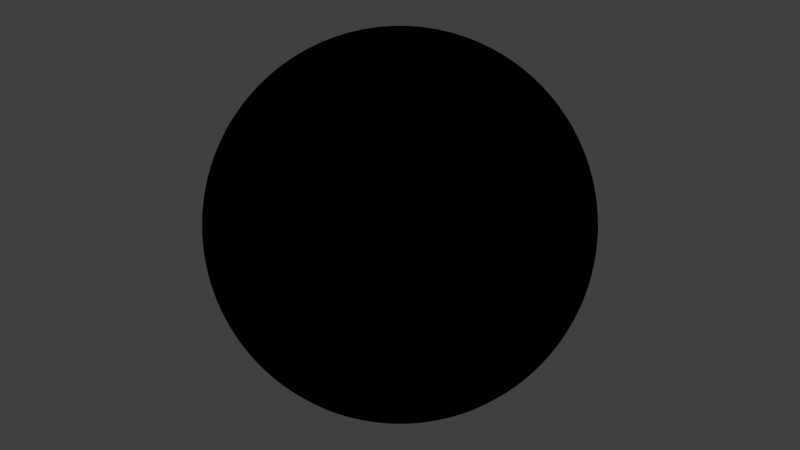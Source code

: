# Source: nodes_io.blend  (saved by Blender 2.75.0; exported with 4.5.12 LTS)
import bpy
from mathutils import Matrix  # noqa: F401  (used for matrix-valued properties, if any)

bpy.ops.wm.read_factory_settings(use_empty=True)
scene = bpy.context.scene
scene.name = 'Scene'

# ---- collections
col_collection_1 = bpy.data.collections.new('Collection 1'); scene.collection.children.link(col_collection_1)

# ---- materials (node trees are filled in below, after node groups)
mat_test = bpy.data.materials.new('test')
mat_test.alpha_threshold = 0.0
mat_test.roughness = 0.5

# ---- node groups
ng_nodegroup = bpy.data.node_groups.new('NodeGroup', 'ShaderNodeTree')
_N = ng_nodegroup.nodes; _L = ng_nodegroup.links
n0 = _N.new('ShaderNodeAttribute'); n0.name = 'Attribute'; n0.location = (-1200, 0)
n1 = _N.new('ShaderNodeLightPath'); n1.name = 'Light Path.001'; n1.location = (-1000, 0)
n2 = _N.new('ShaderNodeFresnel'); n2.name = 'Fresnel'; n2.location = (-800, 0)
n2.inputs[0].default_value = 1.45
n3 = _N.new('ShaderNodeLayerWeight'); n3.name = 'Layer Weight'; n3.location = (-600, 0)
n4 = _N.new('ShaderNodeValue'); n4.name = 'Value'; n4.location = (-200, 0)
n4.outputs[0].default_value = 0.5
n5 = _N.new('ShaderNodeTangent'); n5.name = 'Tangent'; n5.location = (0, 0)
n6 = _N.new('ShaderNodeWireframe'); n6.name = 'Wireframe'; n6.location = (400, 0)
n7 = _N.new('ShaderNodeNewGeometry'); n7.name = 'Geometry.001'; n7.location = (200, 0)
n8 = _N.new('ShaderNodeObjectInfo'); n8.name = 'Object Info'; n8.location = (600, 0)
n9 = _N.new('ShaderNodeHairInfo'); n9.name = 'Hair Info'; n9.location = (800, 0)
n10 = _N.new('ShaderNodeParticleInfo'); n10.name = 'Particle Info'; n10.location = (1000, 0)
n11 = _N.new('ShaderNodeUVMap'); n11.name = 'UV Map'; n11.location = (1400, 0)
n12 = _N.new('ShaderNodeCameraData'); n12.name = 'Camera Data'; n12.location = (1200, 0)
n13 = _N.new('ShaderNodeTexCoord'); n13.name = 'Texture Coordinate'; n13.location = (-1400, 0)
n14 = _N.new('ShaderNodeRGB'); n14.name = 'RGB'; n14.location = (-400, 0)
n14.outputs[0].default_value = (0.5, 0.00598, 0.0, 1.0)
n15 = _N.new('NodeGroupInput'); n15.name = 'Group Input'; n15.location = (-1600, 0)
n16 = _N.new('NodeGroupOutput'); n16.name = 'Group Output'; n16.location = (1600, 0)
n16.is_active_output = True
ng_nodegroup_001 = bpy.data.node_groups.new('NodeGroup.001', 'ShaderNodeTree')
_N = ng_nodegroup_001.nodes; _L = ng_nodegroup_001.links
n0 = _N.new('ShaderNodeOutputMaterial'); n0.name = 'Material Output'; n0.location = (-900, 100)
n1 = _N.new('ShaderNodeOutputLight'); n1.name = 'Lamp Output'; n1.location = (-700, 100)
n2 = _N.new('ShaderNodeMixShader'); n2.name = 'Mix Shader'; n2.location = (-900, -100)
n3 = _N.new('ShaderNodeBsdfDiffuse'); n3.name = 'Diffuse BSDF'; n3.location = (-500, -100)
n3.inputs[0].default_value = (1.0, 0.0, 0.0, 1.0)
n4 = _N.new('ShaderNodeBsdfTransparent'); n4.name = 'Transparent BSDF.001'; n4.location = (-100, -100)
n4.inputs[0].default_value = (1.0, 0.0, 0.0, 1.0)
n5 = _N.new('ShaderNodeBsdfAnisotropic'); n5.name = 'Glossy BSDF'; n5.location = (-300, -100)
n5.distribution = 'GGX'
n5.inputs[0].default_value = (1.0, 0.0, 0.0, 1.0)
n5.inputs[1].default_value = 0.4472
n6 = _N.new('ShaderNodeAddShader'); n6.name = 'Add Shader'; n6.location = (-700, -100)
n7 = _N.new('ShaderNodeBsdfRefraction'); n7.name = 'Refraction BSDF.001'; n7.location = (100, -100)
n7.inputs[0].default_value = (1.0, 0.0, 0.0, 1.0)
n8 = _N.new('ShaderNodeBsdfTranslucent'); n8.name = 'Translucent BSDF.001'; n8.location = (500, -100)
n8.inputs[0].default_value = (1.0, 0.0, 0.0, 1.0)
n9 = _N.new('ShaderNodeBsdfSheen'); n9.name = 'Velvet BSDF'; n9.location = (900, -100)
n9.distribution = 'ASHIKHMIN'
n9.inputs[0].default_value = (1.0, 0.0, 0.0, 1.0)
n9.inputs[1].default_value = 1.0
n10 = _N.new('ShaderNodeBsdfAnisotropic'); n10.name = 'Anisotropic BSDF'; n10.location = (700, -100)
n10.distribution = 'GGX'
n10.inputs[0].default_value = (1.0, 0.0, 0.0, 1.0)
n10.inputs[1].default_value = 0.4472
n10.inputs[2].default_value = 0.5
n11 = _N.new('ShaderNodeBsdfGlass'); n11.name = 'Glass BSDF.001'; n11.location = (300, -100)
n11.distribution = 'BECKMANN'
n11.inputs[0].default_value = (1.0, 0.0, 0.0, 1.0)
n11.inputs[2].default_value = 1.45
n12 = _N.new('NodeGroupInput'); n12.name = 'Group Input'; n12.location = (-1100, 0)
n13 = _N.new('NodeGroupOutput'); n13.name = 'Group Output'; n13.location = (1100, 0)
n0.is_active_output = True
ng_nodegroup_002 = bpy.data.node_groups.new('NodeGroup.002', 'ShaderNodeTree')
_N = ng_nodegroup_002.nodes; _L = ng_nodegroup_002.links
n0 = _N.new('NodeGroupInput'); n0.name = 'Group Input'; n0.location = (-450, 0)
n1 = _N.new('NodeGroupOutput'); n1.name = 'Group Output'; n1.location = (450, 0)
n2 = _N.new('ShaderNodeGroup'); n2.name = 'Group'; n2.location = (250, 250)
n2.node_tree = ng_nodegroup
n3 = _N.new('ShaderNodeGroup'); n3.name = 'Group.001'; n3.location = (-250, -250)
n3.node_tree = ng_nodegroup_001
n1.is_active_output = True
ng_nodegroup_003 = bpy.data.node_groups.new('NodeGroup.003', 'ShaderNodeTree')
_N = ng_nodegroup_003.nodes; _L = ng_nodegroup_003.links
n0 = _N.new('ShaderNodeSubsurfaceScattering'); n0.name = 'Subsurface Scattering'; n0.location = (-75, -175)
n0.inputs[0].default_value = (1.0, 0.0, 0.0, 1.0)
n0.inputs[1].default_value = 1.0
n0.inputs[2].default_value = (1.0, 1.0, 1.0)
n1 = _N.new('ShaderNodeBsdfHair'); n1.name = 'Hair BSDF'; n1.location = (325, -175)
n1.inputs[0].default_value = (1.0, 0.0, 0.0, 1.0)
n2 = _N.new('ShaderNodeHoldout'); n2.name = 'Holdout'; n2.location = (725, -175)
n3 = _N.new('ShaderNodeVolumeAbsorption'); n3.name = 'Volume Absorption'; n3.location = (925, -175)
n3.inputs[0].default_value = (1.0, 0.0, 0.0, 1.0)
n4 = _N.new('ShaderNodeAmbientOcclusion'); n4.name = 'Ambient Occlusion'; n4.location = (525, -175)
n4.samples = 1
n4.inputs[0].default_value = (1.0, 0.0, 0.0, 1.0)
n4.inputs[1].default_value = 0.0
n5 = _N.new('ShaderNodeEmission'); n5.name = 'Emission'; n5.location = (125, -175)
n5.inputs[0].default_value = (1.0, 0.0, 0.0, 1.0)
n6 = _N.new('ShaderNodeBsdfToon'); n6.name = 'Toon BSDF'; n6.location = (-275, -175)
n6.inputs[0].default_value = (1.0, 0.0, 0.0, 1.0)
n7 = _N.new('ShaderNodeVolumeScatter'); n7.name = 'Volume Scatter'; n7.location = (1125, -175)
n7.width = 140
n7.inputs[0].default_value = (1.0, 0.0, 0.0, 1.0)
n8 = _N.new('NodeGroupInput'); n8.name = 'Group Input'; n8.location = (-1325, 0)
n9 = _N.new('NodeGroupOutput'); n9.name = 'Group Output'; n9.location = (1325, 0)
n10 = _N.new('ShaderNodeGroup'); n10.name = 'Group.002'; n10.location = (-1125, 175)
n10.node_tree = ng_nodegroup_002
n9.is_active_output = True
ng_nodegroup_004 = bpy.data.node_groups.new('NodeGroup.004', 'ShaderNodeTree')
_N = ng_nodegroup_004.nodes; _L = ng_nodegroup_004.links
n0 = _N.new('ShaderNodeTexImage'); n0.name = 'Image Texture'; n0.location = (-1138, -38)
n0.width = 140
n1 = _N.new('ShaderNodeTexEnvironment'); n1.name = 'Environment Texture'; n1.location = (-938, -38)
n1.width = 140
n2 = _N.new('ShaderNodeTexNoise'); n2.name = 'Noise Texture'; n2.location = (-538, -38)
n3 = _N.new('ShaderNodeTexGradient'); n3.name = 'Gradient Texture'; n3.location = (262, -38)
n4 = _N.new('ShaderNodeTexNoise'); n4.name = 'Musgrave Texture'; n4.location = (62, -38)
n4.width = 150
n4.normalize = False
n4.inputs[3].default_value = 1.0
n4.inputs[4].default_value = 1.0
n4.inputs[5].default_value = 1.0
n5 = _N.new('ShaderNodeTexMagic'); n5.name = 'Magic Texture'; n5.location = (462, -38)
n6 = _N.new('ShaderNodeTexWave'); n6.name = 'Wave Texture'; n6.location = (-338, -38)
n6.bands_direction = 'DIAGONAL'
n6.rings_direction = 'SPHERICAL'
n6.inputs[6].default_value = 1.571
n7 = _N.new('ShaderNodeGamma'); n7.name = 'Gamma'; n7.location = (-38, -538)
n7.inputs[0].default_value = (1.0, 0.0, 0.0, 1.0)
n8 = _N.new('ShaderNodeBrightContrast'); n8.name = 'Bright/Contrast'; n8.location = (162, -538)
n8.inputs[0].default_value = (1.0, 0.0, 0.0, 1.0)
n9 = _N.new('ShaderNodeTexSky'); n9.name = 'Sky Texture'; n9.location = (-738, -38)
n9.sky_type = 'HOSEK_WILKIE'
n9.sun_elevation = 1.571
n10 = _N.new('ShaderNodeTexVoronoi'); n10.name = 'Voronoi Texture'; n10.location = (-138, -38)
n11 = _N.new('ShaderNodeTexBrick'); n11.name = 'Brick Texture'; n11.location = (862, -38)
n11.inputs[1].default_value = (1.0, 0.0, 0.0, 1.0)
n11.inputs[2].default_value = (1.0, 0.0, 0.0, 1.0)
n11.inputs[3].default_value = (1.0, 0.0, 0.0, 1.0)
n12 = _N.new('ShaderNodeTexChecker'); n12.name = 'Checker Texture'; n12.location = (662, -38)
n12.inputs[1].default_value = (1.0, 0.0, 0.0, 1.0)
n12.inputs[2].default_value = (1.0, 0.0, 0.0, 1.0)
n13 = _N.new('NodeGroupInput'); n13.name = 'Group Input'; n13.location = (-1338, 0)
n14 = _N.new('NodeGroupOutput'); n14.name = 'Group Output'; n14.location = (1338, 0)
n15 = _N.new('ShaderNodeGroup'); n15.name = 'Group'; n15.location = (1138, 538)
n15.node_tree = ng_nodegroup_003
n14.is_active_output = True

# ---- material node trees
mat_test.use_nodes = True; mat_test.node_tree.nodes.clear()
_N = mat_test.node_tree.nodes; _L = mat_test.node_tree.links
n0 = _N.new('NodeFrame'); n0.name = 'Frame.001'; n0.location = (-2000, 200)
n0.width = 150
n1 = _N.new('ShaderNodeInvert'); n1.name = 'Invert'; n1.location = (-1700, 1300)
n1.inputs[1].default_value = (1.0, 0.0, 0.0, 1.0)
n2 = _N.new('ShaderNodeHueSaturation'); n2.name = 'Hue Saturation Value'; n2.location = (-1300, 1300)
n2.inputs[4].default_value = (1.0, 0.0, 0.0, 1.0)
n3 = _N.new('ShaderNodeMapping'); n3.name = 'Mapping'; n3.location = (-2200, 900)
n4 = _N.new('ShaderNodeBump'); n4.name = 'Bump'; n4.location = (-1800, 900)
n4.inputs[1].default_value = 0.1
n4.inputs[2].default_value = 1.0
n5 = _N.new('ShaderNodeNormalMap'); n5.name = 'Normal Map'; n5.location = (-1600, 900)
n5.inputs[1].default_value = (1.0, 0.0, 0.0, 1.0)
n6 = _N.new('ShaderNodeNormal'); n6.name = 'Normal'; n6.location = (-1400, 900)
n6.inputs[0].default_value = (0.0, 0.0, 0.0)
n7 = _N.new('ShaderNodeVectorCurve'); n7.name = 'Vector Curves'; n7.location = (-1200, 900)
n7.mapping.use_clip = False
_c = n7.mapping.curves[0]
while len(_c.points) > 2: _c.points.remove(_c.points[-1])
_c.points[0].location = (-3.0, -3.0); _c.points[0].handle_type = 'AUTO'
_c.points[1].location = (1.0, 1.0); _c.points[1].handle_type = 'AUTO'
_c = n7.mapping.curves[1]
while len(_c.points) > 2: _c.points.remove(_c.points[-1])
_c.points[0].location = (-3.0, -3.0); _c.points[0].handle_type = 'AUTO'
_c.points[1].location = (1.0, 1.0); _c.points[1].handle_type = 'AUTO'
_c = n7.mapping.curves[2]
while len(_c.points) > 2: _c.points.remove(_c.points[-1])
_c.points[0].location = (-3.0, -3.0); _c.points[0].handle_type = 'AUTO'
_c.points[1].location = (1.0, 1.0); _c.points[1].handle_type = 'AUTO'
n7.mapping.update()
n8 = _N.new('ShaderNodeVectorTransform'); n8.name = 'Vector Transform'; n8.location = (-900, 900)
n9 = _N.new('ShaderNodeValToRGB'); n9.name = 'ColorRamp'; n9.location = (-2000, 500)
while len(n9.color_ramp.elements) > 1: n9.color_ramp.elements.remove(n9.color_ramp.elements[-1])
n9.color_ramp.elements[0].position = 0.0; n9.color_ramp.elements[0].color = (0.0, 0.0, 0.0, 1.0)
_e = n9.color_ramp.elements.new(1.0); _e.color = (1.0, 1.0, 1.0, 1.0)
n10 = _N.new('ShaderNodeVectorMath'); n10.name = 'Vector Math'; n10.location = (-1500, 500)
n10.inputs[0].default_value = (0.5, 0.5, 0.5)
n10.inputs[1].default_value = (0.5, 0.5, 0.5)
n11 = _N.new('ShaderNodeCombineColor'); n11.name = 'Combine RGB'; n11.location = (-1100, 500)
n12 = _N.new('ShaderNodeCombineXYZ'); n12.name = 'Combine XYZ'; n12.location = (-700, 500)
n13 = _N.new('ShaderNodeCombineColor'); n13.name = 'Combine HSV'; n13.location = (-300, 500)
n14 = _N.new('ShaderNodeWavelength'); n14.name = 'Wavelength'; n14.location = (-100, 500)
n15 = _N.new('ShaderNodeBlackbody'); n15.name = 'Blackbody'; n15.location = (100, 500)
n16 = _N.new('ShaderNodeSeparateColor'); n16.name = 'Separate HSV'; n16.location = (-500, 500)
n16.inputs[0].default_value = (1.0, 0.0, 0.0, 1.0)
n17 = _N.new('ShaderNodeSeparateXYZ'); n17.name = 'Separate XYZ'; n17.location = (-900, 500)
n18 = _N.new('ShaderNodeSeparateColor'); n18.name = 'Separate RGB'; n18.location = (-1300, 500)
n18.inputs[0].default_value = (1.0, 0.0, 0.0, 1.0)
n19 = _N.new('ShaderNodeRGBToBW'); n19.name = 'RGB to BW'; n19.location = (-1700, 500)
n19.inputs[0].default_value = (1.0, 0.0, 0.0, 1.0)
n20 = _N.new('ShaderNodeMath'); n20.name = 'Math.004'; n20.location = (-2200, 500)
n21 = _N.new('NodeReroute'); n21.name = 'Reroute'; n21.location = (-1800, 200)
n21.width = 16
n21.socket_idname = 'NodeSocketFloat'
n21.inputs[0].default_value = 0.0
n22 = _N.new('ShaderNodeRGBCurve'); n22.name = 'RGB Curves'; n22.location = (-2000, 1300)
n22.mapping.update()
n22.inputs[1].default_value = (1.0, 0.0, 0.0, 1.0)
n23 = _N.new('ShaderNodeMix'); n23.name = 'Mix.001'; n23.location = (-2200, 1300)
n23.data_type = 'RGBA'
n23.inputs[6].default_value = (1.0, 0.0, 0.0, 1.0)
n23.inputs[7].default_value = (1.0, 0.0, 0.0, 1.0)
n24 = _N.new('ShaderNodeLightFalloff'); n24.name = 'Light Falloff'; n24.location = (-1500, 1300)
n25 = _N.new('ShaderNodeScript'); n25.name = 'Script'; n25.location = (-2200, 200)
n26 = _N.new('ShaderNodeGroup'); n26.name = 'Group.001'; n26.location = (-1062, 1838)
n26.node_tree = ng_nodegroup_004

# ---- world
world_world = bpy.data.worlds.new('World'); scene.world = world_world
world_world.use_nodes = True; world_world.node_tree.nodes.clear()
_N = world_world.node_tree.nodes; _L = world_world.node_tree.links
n0 = _N.new('ShaderNodeOutputWorld'); n0.name = 'World Output'; n0.location = (300, 300)
n1 = _N.new('ShaderNodeBackground'); n1.name = 'Background'; n1.location = (10, 300)
n1.inputs[0].default_value = (0.05088, 0.05088, 0.05088, 1.0)
_L.new(n1.outputs[0], n0.inputs[0])
n0.is_active_output = True
world_world.color = (0.05088, 0.05088, 0.05088)
world_world.use_sun_shadow = False
world_world.sun_shadow_jitter_overblur = 0.0
world_world.cycles.sampling_method = 'MANUAL'
world_world.cycles.sample_map_resolution = 256

# ---- lights
light_sun = bpy.data.lights.new('Sun', 'SUN')
light_sun.transmission_factor = 0.0
light_sun.angle = 0.1993
light_sun.energy = 1.0
light_sun.shadow_buffer_clip_start = 0.5
light_sun.shadow_soft_size = 0.1
light_sun.shadow_cascade_max_distance = 1000.0
light_sun.cycles.use_multiple_importance_sampling = False
light_hemi_001 = bpy.data.lights.new('Hemi.001', 'SUN')
light_hemi_001.transmission_factor = 0.0
light_hemi_001.angle = 0.1993
light_hemi_001.energy = 1.0
light_hemi_001.shadow_buffer_clip_start = 0.5
light_hemi_001.shadow_soft_size = 0.1
light_hemi_001.shadow_cascade_max_distance = 1000.0
light_hemi_001.cycles.use_multiple_importance_sampling = False

# ---- meshes
me_cube = bpy.data.meshes.new('Cube')
me_cube.from_pydata([(-0.9808, 0.0, 0.1951), (-0.9239, 0.0, 0.3827), (-0.8315, 0.0, 0.5556), (-0.7071, 0.0, 0.7071), (-0.5556, 0.0, 0.8315), (-0.3827, 0.0, 0.9239), (-0.1951, 0.0, 0.9808), (-1.0, 0.0, 7.55e-08), (-0.9808, 0.0, -0.1951), (-0.9239, 0.0, -0.3827), (-0.8315, 0.0, -0.5556), (-0.7071, 0.0, -0.7071), (-0.5556, 0.0, -0.8315), (-0.3827, 0.0, -0.9239), (-0.1951, 0.0, -0.9808), (3.258e-07, 0.0, -1.0), (-0.9619, 0.1913, 0.1951), (-0.9061, 0.1802, 0.3827), (-0.8155, 0.1622, 0.5556), (-0.6935, 0.1379, 0.7071), (-0.5449, 0.1084, 0.8315), (-0.3753, 0.07466, 0.9239), (-0.1913, 0.03806, 0.9808), (-0.9808, 0.1951, 7.55e-08), (-0.9619, 0.1913, -0.1951), (-0.9061, 0.1802, -0.3827), (-0.8155, 0.1622, -0.5556), (-0.6935, 0.1379, -0.7071), (-0.5449, 0.1084, -0.8315), (-0.3753, 0.07466, -0.9239), (-0.1913, 0.03806, -0.9808), (-0.9061, 0.3753, 0.1951), (-0.8536, 0.3536, 0.3827), (-0.7682, 0.3182, 0.5556), (-0.6533, 0.2706, 0.7071), (-0.5133, 0.2126, 0.8315), (-0.3536, 0.1464, 0.9239), (-0.1802, 0.07466, 0.9808), (-0.9239, 0.3827, 7.55e-08), (-0.9061, 0.3753, -0.1951), (-0.8536, 0.3536, -0.3827), (-0.7682, 0.3182, -0.5556), (-0.6533, 0.2706, -0.7071), (-0.5133, 0.2126, -0.8315), (-0.3536, 0.1464, -0.9239), (-0.1802, 0.07466, -0.9808), (-0.8155, 0.5449, 0.1951), (-0.7682, 0.5133, 0.3827), (-0.6913, 0.4619, 0.5556), (-0.5879, 0.3928, 0.7071), (-0.4619, 0.3087, 0.8315), (-0.3182, 0.2126, 0.9239), (-0.1622, 0.1084, 0.9808), (-0.8315, 0.5556, 7.55e-08), (-0.8155, 0.5449, -0.1951), (-0.7682, 0.5133, -0.3827), (-0.6913, 0.4619, -0.5556), (-0.5879, 0.3928, -0.7071), (-0.4619, 0.3087, -0.8315), (-0.3182, 0.2126, -0.9239), (-0.1622, 0.1084, -0.9808), (-0.6935, 0.6935, 0.1951), (-0.6533, 0.6533, 0.3827), (-0.5879, 0.5879, 0.5556), (-0.5, 0.5, 0.7071), (-0.3928, 0.3928, 0.8315), (-0.2706, 0.2706, 0.9239), (-0.1379, 0.1379, 0.9808), (-0.7071, 0.7071, 7.55e-08), (-0.6935, 0.6935, -0.1951), (-0.6533, 0.6533, -0.3827), (-0.5879, 0.5879, -0.5556), (-0.5, 0.5, -0.7071), (-0.3928, 0.3928, -0.8315), (-0.2706, 0.2706, -0.9239), (-0.1379, 0.1379, -0.9808), (-0.5449, 0.8155, 0.1951), (-0.5133, 0.7682, 0.3827), (-0.4619, 0.6913, 0.5556), (-0.3928, 0.5879, 0.7071), (-0.3087, 0.4619, 0.8315), (-0.2126, 0.3182, 0.9239), (-0.1084, 0.1622, 0.9808), (-0.5556, 0.8315, 7.55e-08), (-0.5449, 0.8155, -0.1951), (-0.5133, 0.7682, -0.3827), (-0.4619, 0.6913, -0.5556), (-0.3928, 0.5879, -0.7071), (-0.3087, 0.4619, -0.8315), (-0.2126, 0.3182, -0.9239), (-0.1084, 0.1622, -0.9808), (-0.3753, 0.9061, 0.1951), (-0.3536, 0.8536, 0.3827), (-0.3182, 0.7682, 0.5556), (-0.2706, 0.6533, 0.7071), (-0.2126, 0.5133, 0.8315), (-0.1464, 0.3536, 0.9239), (-0.07466, 0.1802, 0.9808), (-0.3827, 0.9239, 7.55e-08), (-0.3753, 0.9061, -0.1951), (-0.3536, 0.8536, -0.3827), (-0.3182, 0.7682, -0.5556), (-0.2706, 0.6533, -0.7071), (-0.2126, 0.5133, -0.8315), (-0.1464, 0.3536, -0.9239), (-0.07466, 0.1802, -0.9808), (-0.1913, 0.9619, 0.1951), (-0.1802, 0.9061, 0.3827), (-0.1622, 0.8155, 0.5556), (-0.1379, 0.6935, 0.7071), (-0.1084, 0.5449, 0.8315), (-0.07466, 0.3753, 0.9239), (-0.03806, 0.1913, 0.9808), (-0.1951, 0.9808, 7.55e-08), (-0.1913, 0.9619, -0.1951), (-0.1802, 0.9061, -0.3827), (-0.1622, 0.8155, -0.5556), (-0.1379, 0.6935, -0.7071), (-0.1084, 0.5449, -0.8315), (-0.07466, 0.3753, -0.9239), (-0.03806, 0.1913, -0.9808), (3.937e-07, 0.9808, 0.1951), (2.745e-07, 0.9239, 0.3827), (3.341e-07, 0.8315, 0.5556), (3.192e-07, 0.7071, 0.7071), (3.117e-07, 0.5556, 0.8315), (3.192e-07, 0.3827, 0.9239), (3.266e-07, 0.1951, 0.9808), (3.788e-07, 1.0, 7.55e-08), (3.937e-07, 0.9808, -0.1951), (2.298e-07, 0.9239, -0.3827), (3.341e-07, 0.8315, -0.5556), (3.192e-07, 0.7071, -0.7071), (3.415e-07, 0.5556, -0.8315), (3.043e-07, 0.3827, -0.9239), (3.08e-07, 0.1951, -0.9808), (0.1913, 0.9619, 0.1951), (0.1802, 0.9061, 0.3827), (0.1622, 0.8155, 0.5556), (0.138, 0.6935, 0.7071), (0.1084, 0.5449, 0.8315), (0.07466, 0.3753, 0.9239), (0.03806, 0.1913, 0.9808), (0.1951, 0.9808, 7.55e-08), (0.1913, 0.9619, -0.1951), (0.1802, 0.9061, -0.3827), (0.1622, 0.8155, -0.5556), (0.138, 0.6935, -0.7071), (0.1084, 0.5449, -0.8315), (0.07466, 0.3753, -0.9239), (0.03806, 0.1913, -0.9808), (0.3753, 0.9061, 0.1951), (0.3536, 0.8536, 0.3827), (0.3182, 0.7682, 0.5556), (0.2706, 0.6533, 0.7071), (0.2126, 0.5133, 0.8315), (0.1464, 0.3536, 0.9239), (0.07466, 0.1802, 0.9808), (0.3827, 0.9239, 7.55e-08), (0.3753, 0.9061, -0.1951), (0.3536, 0.8536, -0.3827), (0.3182, 0.7682, -0.5556), (0.2706, 0.6533, -0.7071), (0.2126, 0.5133, -0.8315), (0.1464, 0.3536, -0.9239), (0.07466, 0.1802, -0.9808), (0.5449, 0.8155, 0.1951), (0.5133, 0.7682, 0.3827), (0.4619, 0.6913, 0.5556), (0.3928, 0.5879, 0.7071), (0.3087, 0.4619, 0.8315), (0.2126, 0.3182, 0.9239), (0.1084, 0.1622, 0.9808), (0.5556, 0.8315, 7.55e-08), (0.5449, 0.8155, -0.1951), (0.5133, 0.7682, -0.3827), (0.4619, 0.6913, -0.5556), (0.3928, 0.5879, -0.7071), (0.3087, 0.4619, -0.8315), (0.2126, 0.3182, -0.9239), (0.1084, 0.1622, -0.9808), (0.6935, 0.6935, 0.1951), (0.6533, 0.6533, 0.3827), (0.5879, 0.5879, 0.5556), (0.5, 0.5, 0.7071), (0.3928, 0.3928, 0.8315), (0.2706, 0.2706, 0.9239), (0.138, 0.1379, 0.9808), (0.7071, 0.7071, 7.55e-08), (0.6935, 0.6935, -0.1951), (0.6533, 0.6533, -0.3827), (0.5879, 0.5879, -0.5556), (0.5, 0.5, -0.7071), (0.3928, 0.3928, -0.8315), (0.2706, 0.2706, -0.9239), (0.138, 0.1379, -0.9808), (0.8155, 0.5449, 0.1951), (0.7682, 0.5133, 0.3827), (0.6913, 0.4619, 0.5556), (0.5879, 0.3928, 0.7071), (0.4619, 0.3087, 0.8315), (0.3182, 0.2126, 0.9239), (0.1622, 0.1084, 0.9808), (0.8315, 0.5556, 7.55e-08), (0.8155, 0.5449, -0.1951), (0.7682, 0.5133, -0.3827), (0.6913, 0.4619, -0.5556), (0.5879, 0.3928, -0.7071), (0.4619, 0.3087, -0.8315), (0.3182, 0.2126, -0.9239), (0.1622, 0.1084, -0.9808), (0.9061, 0.3753, 0.1951), (0.8536, 0.3536, 0.3827), (0.7682, 0.3182, 0.5556), (0.6533, 0.2706, 0.7071), (0.5133, 0.2126, 0.8315), (0.3536, 0.1464, 0.9239), (0.1802, 0.07466, 0.9808), (0.9239, 0.3827, 7.55e-08), (0.9061, 0.3753, -0.1951), (0.8536, 0.3536, -0.3827), (0.7682, 0.3182, -0.5556), (0.6533, 0.2706, -0.7071), (0.5133, 0.2126, -0.8315), (0.3536, 0.1464, -0.9239), (0.1802, 0.07466, -0.9808), (0.9619, 0.1913, 0.1951), (0.9061, 0.1802, 0.3827), (0.8155, 0.1622, 0.5556), (0.6935, 0.1379, 0.7071), (0.5449, 0.1084, 0.8315), (0.3753, 0.07466, 0.9239), (0.1913, 0.03806, 0.9808), (0.9808, 0.1951, 7.55e-08), (0.9619, 0.1913, -0.1951), (0.9061, 0.1802, -0.3827), (0.8155, 0.1622, -0.5556), (0.6935, 0.1379, -0.7071), (0.5449, 0.1084, -0.8315), (0.3753, 0.07466, -0.9239), (0.1913, 0.03806, -0.9808), (0.9808, -8.544e-08, 0.1951), (0.9239, 6.357e-08, 0.3827), (0.8315, -8.544e-08, 0.5556), (0.7071, -2.584e-08, 0.7071), (0.5556, 2.632e-08, 0.8315), (0.3827, 4.122e-08, 0.9239), (0.1951, -7.212e-09, 0.9808), (1.0, -1.003e-07, 7.55e-08), (0.9808, -8.544e-08, -0.1951), (0.9239, 6.357e-08, -0.3827), (0.8315, -8.544e-08, -0.5556), (0.7071, -2.584e-08, -0.7071), (0.5556, -1.094e-08, -0.8315), (0.3827, 3.964e-09, -0.9239), (0.1951, 3.964e-09, -0.9808), (0.9619, -0.1913, 0.1951), (0.9061, -0.1802, 0.3827), (0.8155, -0.1622, 0.5556), (0.6935, -0.1379, 0.7071), (0.5449, -0.1084, 0.8315), (0.3753, -0.07466, 0.9239), (0.1913, -0.03806, 0.9808), (0.9808, -0.1951, 7.55e-08), (0.9619, -0.1913, -0.1951), (0.9061, -0.1802, -0.3827), (0.8155, -0.1622, -0.5556), (0.6935, -0.1379, -0.7071), (0.5449, -0.1084, -0.8315), (0.3753, -0.07466, -0.9239), (0.1913, -0.03806, -0.9808), (0.9061, -0.3753, 0.1951), (0.8536, -0.3536, 0.3827), (0.7682, -0.3182, 0.5556), (0.6533, -0.2706, 0.7071), (0.5133, -0.2126, 0.8315), (0.3536, -0.1464, 0.9239), (0.1802, -0.07466, 0.9808), (0.9239, -0.3827, 7.55e-08), (0.9061, -0.3753, -0.1951), (0.8536, -0.3536, -0.3827), (0.7682, -0.3182, -0.5556), (0.6533, -0.2706, -0.7071), (0.5133, -0.2126, -0.8315), (0.3536, -0.1464, -0.9239), (0.1802, -0.07466, -0.9808), (0.8155, -0.5449, 0.1951), (0.7682, -0.5133, 0.3827), (0.6913, -0.4619, 0.5556), (0.5879, -0.3928, 0.7071), (0.4619, -0.3087, 0.8315), (0.3182, -0.2126, 0.9239), (0.1622, -0.1084, 0.9808), (0.8315, -0.5556, 7.55e-08), (0.8155, -0.5449, -0.1951), (0.7682, -0.5133, -0.3827), (0.6913, -0.4619, -0.5556), (0.5879, -0.3928, -0.7071), (0.4619, -0.3087, -0.8315), (0.3182, -0.2126, -0.9239), (0.1622, -0.1084, -0.9808), (0.6935, -0.6935, 0.1951), (0.6533, -0.6533, 0.3827), (0.5879, -0.5879, 0.5556), (0.5, -0.5, 0.7071), (0.3928, -0.3928, 0.8315), (0.2706, -0.2706, 0.9239), (0.138, -0.1379, 0.9808), (0.7071, -0.7071, 7.55e-08), (0.6935, -0.6935, -0.1951), (0.6533, -0.6533, -0.3827), (0.5879, -0.5879, -0.5556), (0.5, -0.5, -0.7071), (0.3928, -0.3928, -0.8315), (0.2706, -0.2706, -0.9239), (0.1379, -0.1379, -0.9808), (0.5449, -0.8155, 0.1951), (0.5133, -0.7682, 0.3827), (0.4619, -0.6913, 0.5556), (0.3928, -0.5879, 0.7071), (0.3087, -0.4619, 0.8315), (0.2126, -0.3182, 0.9239), (0.1084, -0.1622, 0.9808), (0.5556, -0.8315, 7.55e-08), (0.5449, -0.8155, -0.1951), (0.5133, -0.7682, -0.3827), (0.4619, -0.6913, -0.5556), (0.3928, -0.5879, -0.7071), (0.3087, -0.4619, -0.8315), (0.2126, -0.3182, -0.9239), (0.1084, -0.1622, -0.9808), (0.3753, -0.9061, 0.1951), (0.3536, -0.8536, 0.3827), (0.3182, -0.7682, 0.5556), (0.2706, -0.6533, 0.7071), (0.2126, -0.5133, 0.8315), (0.1464, -0.3536, 0.9239), (0.07466, -0.1802, 0.9808), (0.3827, -0.9239, 7.55e-08), (0.3753, -0.9061, -0.1951), (0.3536, -0.8536, -0.3827), (0.3182, -0.7682, -0.5556), (0.2706, -0.6533, -0.7071), (0.2126, -0.5133, -0.8315), (0.1464, -0.3536, -0.9239), (0.07466, -0.1802, -0.9808), (0.1913, -0.9619, 0.1951), (0.1802, -0.9061, 0.3827), (0.1622, -0.8155, 0.5556), (0.1379, -0.6935, 0.7071), (0.1084, -0.5449, 0.8315), (0.07466, -0.3753, 0.9239), (0.03806, -0.1913, 0.9808), (0.1951, -0.9808, 7.55e-08), (0.1913, -0.9619, -0.1951), (0.1802, -0.9061, -0.3827), (0.1622, -0.8155, -0.5556), (0.1379, -0.6935, -0.7071), (0.1084, -0.5449, -0.8315), (0.07466, -0.3753, -0.9239), (0.03806, -0.1913, -0.9808), (9.567e-08, -0.9808, 0.1951), (3.192e-07, -0.9239, 0.3827), (1.404e-07, -0.8315, 0.5556), (1.851e-07, -0.7071, 0.7071), (2.819e-07, -0.5556, 0.8315), (2.819e-07, -0.3827, 0.9239), (3.117e-07, -0.1951, 0.9808), (1.404e-07, -1.0, 7.55e-08), (9.567e-08, -0.9808, -0.1951), (3.192e-07, -0.9239, -0.3827), (1.404e-07, -0.8315, -0.5556), (1.851e-07, -0.7071, -0.7071), (2.596e-07, -0.5556, -0.8315), (2.521e-07, -0.3827, -0.9239), (3.155e-07, -0.1951, -0.9808), (-0.1913, -0.9619, 0.1951), (-0.1802, -0.9061, 0.3827), (-0.1622, -0.8155, 0.5556), (-0.1379, -0.6935, 0.7071), (-0.1084, -0.5449, 0.8315), (-0.07466, -0.3753, 0.9239), (-0.03806, -0.1913, 0.9808), (-0.1951, -0.9808, 7.55e-08), (-0.1913, -0.9619, -0.1951), (-0.1802, -0.9061, -0.3827), (-0.1622, -0.8155, -0.5556), (-0.1379, -0.6935, -0.7071), (-0.1084, -0.5449, -0.8315), (-0.07466, -0.3753, -0.9239), (-0.03806, -0.1913, -0.9808), (-0.3753, -0.9061, 0.1951), (-0.3536, -0.8536, 0.3827), (-0.3182, -0.7682, 0.5556), (-0.2706, -0.6533, 0.7071), (-0.2126, -0.5133, 0.8315), (-0.1464, -0.3536, 0.9239), (-0.07466, -0.1802, 0.9808), (2.011e-07, -3.01e-07, 1.0), (-0.3827, -0.9239, 7.55e-08), (-0.3753, -0.9061, -0.1951), (-0.3536, -0.8536, -0.3827), (-0.3182, -0.7682, -0.5556), (-0.2706, -0.6533, -0.7071), (-0.2126, -0.5133, -0.8315), (-0.1464, -0.3536, -0.9239), (-0.07466, -0.1802, -0.9808), (-0.5449, -0.8155, 0.1951), (-0.5133, -0.7682, 0.3827), (-0.4619, -0.6913, 0.5556), (-0.3928, -0.5879, 0.7071), (-0.3087, -0.4619, 0.8315), (-0.2126, -0.3182, 0.9239), (-0.1084, -0.1622, 0.9808), (-0.5556, -0.8315, 7.55e-08), (-0.5449, -0.8155, -0.1951), (-0.5133, -0.7682, -0.3827), (-0.4619, -0.6913, -0.5556), (-0.3928, -0.5879, -0.7071), (-0.3087, -0.4619, -0.8315), (-0.2126, -0.3182, -0.9239), (-0.1084, -0.1622, -0.9808), (-0.6935, -0.6935, 0.1951), (-0.6533, -0.6533, 0.3827), (-0.5879, -0.5879, 0.5556), (-0.5, -0.5, 0.7071), (-0.3928, -0.3928, 0.8315), (-0.2706, -0.2706, 0.9239), (-0.1379, -0.1379, 0.9808), (-0.7071, -0.7071, 7.55e-08), (-0.6935, -0.6935, -0.1951), (-0.6533, -0.6533, -0.3827), (-0.5879, -0.5879, -0.5556), (-0.5, -0.5, -0.7071), (-0.3928, -0.3928, -0.8315), (-0.2706, -0.2706, -0.9239), (-0.1379, -0.1379, -0.9808), (-0.8155, -0.5449, 0.1951), (-0.7682, -0.5133, 0.3827), (-0.6913, -0.4619, 0.5556), (-0.5879, -0.3928, 0.7071), (-0.4619, -0.3087, 0.8315), (-0.3182, -0.2126, 0.9239), (-0.1622, -0.1084, 0.9808), (-0.8315, -0.5556, 7.55e-08), (-0.8155, -0.5449, -0.1951), (-0.7682, -0.5133, -0.3827), (-0.6913, -0.4619, -0.5556), (-0.5879, -0.3928, -0.7071), (-0.4619, -0.3087, -0.8315), (-0.3182, -0.2126, -0.9239), (-0.1622, -0.1084, -0.9808), (-0.9061, -0.3753, 0.1951), (-0.8536, -0.3536, 0.3827), (-0.7682, -0.3182, 0.5556), (-0.6533, -0.2706, 0.7071), (-0.5133, -0.2126, 0.8315), (-0.3536, -0.1464, 0.9239), (-0.1802, -0.07466, 0.9808), (-0.9239, -0.3827, 7.55e-08), (-0.9061, -0.3753, -0.1951), (-0.8536, -0.3536, -0.3827), (-0.7682, -0.3182, -0.5556), (-0.6533, -0.2706, -0.7071), (-0.5133, -0.2126, -0.8315), (-0.3536, -0.1464, -0.9239), (-0.1802, -0.07466, -0.9808), (-0.9619, -0.1913, 0.1951), (-0.9061, -0.1802, 0.3827), (-0.8155, -0.1622, 0.5556), (-0.6935, -0.1379, 0.7071), (-0.5449, -0.1084, 0.8315), (-0.3753, -0.07466, 0.9239), (-0.1913, -0.03806, 0.9808), (-0.9808, -0.1951, 7.55e-08), (-0.9619, -0.1913, -0.1951), (-0.9061, -0.1802, -0.3827), (-0.8155, -0.1622, -0.5556), (-0.6935, -0.1379, -0.7071), (-0.5449, -0.1084, -0.8315), (-0.3753, -0.07466, -0.9239), (-0.1913, -0.03806, -0.9808)], [], [(12, 11, 27, 28), (10, 9, 25, 26), (7, 0, 16, 23), (2, 3, 19, 18), (9, 8, 24, 25), (13, 12, 28, 29), (1, 2, 18, 17), (14, 13, 29, 30), (5, 6, 22, 21), (11, 10, 26, 27), (3, 4, 20, 19), (8, 7, 23, 24), (4, 5, 21, 20), (0, 1, 17, 16), (20, 21, 36, 35), (16, 17, 32, 31), (23, 16, 31, 38), (26, 25, 40, 41), (25, 24, 39, 40), (18, 19, 34, 33), (28, 27, 42, 43), (29, 28, 43, 44), (17, 18, 33, 32), (30, 29, 44, 45), (21, 22, 37, 36), (27, 26, 41, 42), (19, 20, 35, 34), (24, 23, 38, 39), (44, 43, 58, 59), (32, 33, 48, 47), (45, 44, 59, 60), (36, 37, 52, 51), (42, 41, 56, 57), (34, 35, 50, 49), (39, 38, 53, 54), (35, 36, 51, 50), (31, 32, 47, 46), (38, 31, 46, 53), (41, 40, 55, 56), (40, 39, 54, 55), (33, 34, 49, 48), (43, 42, 57, 58), (46, 47, 62, 61), (53, 46, 61, 68), (56, 55, 70, 71), (55, 54, 69, 70), (48, 49, 64, 63), (58, 57, 72, 73), (59, 58, 73, 74), (47, 48, 63, 62), (60, 59, 74, 75), (51, 52, 67, 66), (57, 56, 71, 72), (49, 50, 65, 64), (54, 53, 68, 69), (50, 51, 66, 65), (62, 63, 78, 77), (75, 74, 89, 90), (66, 67, 82, 81), (72, 71, 86, 87), (64, 65, 80, 79), (69, 68, 83, 84), (65, 66, 81, 80), (61, 62, 77, 76), (68, 61, 76, 83), (71, 70, 85, 86), (70, 69, 84, 85), (63, 64, 79, 78), (73, 72, 87, 88), (74, 73, 88, 89), (83, 76, 91, 98), (86, 85, 100, 101), (85, 84, 99, 100), (78, 79, 94, 93), (88, 87, 102, 103), (89, 88, 103, 104), (77, 78, 93, 92), (90, 89, 104, 105), (81, 82, 97, 96), (87, 86, 101, 102), (79, 80, 95, 94), (84, 83, 98, 99), (80, 81, 96, 95), (76, 77, 92, 91), (105, 104, 119, 120), (96, 97, 112, 111), (102, 101, 116, 117), (94, 95, 110, 109), (99, 98, 113, 114), (95, 96, 111, 110), (91, 92, 107, 106), (98, 91, 106, 113), (101, 100, 115, 116), (100, 99, 114, 115), (93, 94, 109, 108), (103, 102, 117, 118), (104, 103, 118, 119), (92, 93, 108, 107), (116, 115, 130, 131), (115, 114, 129, 130), (108, 109, 124, 123), (118, 117, 132, 133), (119, 118, 133, 134), (107, 108, 123, 122), (120, 119, 134, 135), (111, 112, 127, 126), (117, 116, 131, 132), (109, 110, 125, 124), (114, 113, 128, 129), (110, 111, 126, 125), (106, 107, 122, 121), (113, 106, 121, 128), (126, 127, 142, 141), (132, 131, 146, 147), (124, 125, 140, 139), (129, 128, 143, 144), (125, 126, 141, 140), (121, 122, 137, 136), (128, 121, 136, 143), (131, 130, 145, 146), (130, 129, 144, 145), (123, 124, 139, 138), (133, 132, 147, 148), (134, 133, 148, 149), (122, 123, 138, 137), (135, 134, 149, 150), (145, 144, 159, 160), (138, 139, 154, 153), (148, 147, 162, 163), (149, 148, 163, 164), (137, 138, 153, 152), (150, 149, 164, 165), (141, 142, 157, 156), (147, 146, 161, 162), (139, 140, 155, 154), (144, 143, 158, 159), (140, 141, 156, 155), (136, 137, 152, 151), (143, 136, 151, 158), (146, 145, 160, 161), (154, 155, 170, 169), (159, 158, 173, 174), (155, 156, 171, 170), (151, 152, 167, 166), (158, 151, 166, 173), (161, 160, 175, 176), (160, 159, 174, 175), (153, 154, 169, 168), (163, 162, 177, 178), (164, 163, 178, 179), (152, 153, 168, 167), (165, 164, 179, 180), (156, 157, 172, 171), (162, 161, 176, 177), (178, 177, 192, 193), (179, 178, 193, 194), (167, 168, 183, 182), (180, 179, 194, 195), (171, 172, 187, 186), (177, 176, 191, 192), (169, 170, 185, 184), (174, 173, 188, 189), (170, 171, 186, 185), (166, 167, 182, 181), (173, 166, 181, 188), (176, 175, 190, 191), (175, 174, 189, 190), (168, 169, 184, 183), (189, 188, 203, 204), (185, 186, 201, 200), (181, 182, 197, 196), (188, 181, 196, 203), (191, 190, 205, 206), (190, 189, 204, 205), (183, 184, 199, 198), (193, 192, 207, 208), (194, 193, 208, 209), (182, 183, 198, 197), (195, 194, 209, 210), (186, 187, 202, 201), (192, 191, 206, 207), (184, 185, 200, 199), (209, 208, 223, 224), (197, 198, 213, 212), (210, 209, 224, 225), (201, 202, 217, 216), (207, 206, 221, 222), (199, 200, 215, 214), (204, 203, 218, 219), (200, 201, 216, 215), (196, 197, 212, 211), (203, 196, 211, 218), (206, 205, 220, 221), (205, 204, 219, 220), (198, 199, 214, 213), (208, 207, 222, 223), (215, 216, 231, 230), (211, 212, 227, 226), (218, 211, 226, 233), (221, 220, 235, 236), (220, 219, 234, 235), (213, 214, 229, 228), (223, 222, 237, 238), (224, 223, 238, 239), (212, 213, 228, 227), (225, 224, 239, 240), (216, 217, 232, 231), (222, 221, 236, 237), (214, 215, 230, 229), (219, 218, 233, 234), (239, 238, 253, 254), (227, 228, 243, 242), (240, 239, 254, 255), (231, 232, 247, 246), (237, 236, 251, 252), (229, 230, 245, 244), (234, 233, 248, 249), (230, 231, 246, 245), (226, 227, 242, 241), (233, 226, 241, 248), (236, 235, 250, 251), (235, 234, 249, 250), (228, 229, 244, 243), (238, 237, 252, 253), (241, 242, 257, 256), (248, 241, 256, 263), (251, 250, 265, 266), (250, 249, 264, 265), (243, 244, 259, 258), (253, 252, 267, 268), (254, 253, 268, 269), (242, 243, 258, 257), (255, 254, 269, 270), (246, 247, 262, 261), (252, 251, 266, 267), (244, 245, 260, 259), (249, 248, 263, 264), (245, 246, 261, 260), (257, 258, 273, 272), (270, 269, 284, 285), (261, 262, 277, 276), (267, 266, 281, 282), (259, 260, 275, 274), (264, 263, 278, 279), (260, 261, 276, 275), (256, 257, 272, 271), (263, 256, 271, 278), (266, 265, 280, 281), (265, 264, 279, 280), (258, 259, 274, 273), (268, 267, 282, 283), (269, 268, 283, 284), (278, 271, 286, 293), (281, 280, 295, 296), (280, 279, 294, 295), (273, 274, 289, 288), (283, 282, 297, 298), (284, 283, 298, 299), (272, 273, 288, 287), (285, 284, 299, 300), (276, 277, 292, 291), (282, 281, 296, 297), (274, 275, 290, 289), (279, 278, 293, 294), (275, 276, 291, 290), (271, 272, 287, 286), (300, 299, 314, 315), (291, 292, 307, 306), (297, 296, 311, 312), (289, 290, 305, 304), (294, 293, 308, 309), (290, 291, 306, 305), (286, 287, 302, 301), (293, 286, 301, 308), (296, 295, 310, 311), (295, 294, 309, 310), (288, 289, 304, 303), (298, 297, 312, 313), (299, 298, 313, 314), (287, 288, 303, 302), (310, 309, 324, 325), (303, 304, 319, 318), (313, 312, 327, 328), (314, 313, 328, 329), (302, 303, 318, 317), (315, 314, 329, 330), (306, 307, 322, 321), (312, 311, 326, 327), (304, 305, 320, 319), (309, 308, 323, 324), (305, 306, 321, 320), (301, 302, 317, 316), (308, 301, 316, 323), (311, 310, 325, 326), (327, 326, 341, 342), (319, 320, 335, 334), (324, 323, 338, 339), (320, 321, 336, 335), (316, 317, 332, 331), (323, 316, 331, 338), (326, 325, 340, 341), (325, 324, 339, 340), (318, 319, 334, 333), (328, 327, 342, 343), (329, 328, 343, 344), (317, 318, 333, 332), (330, 329, 344, 345), (321, 322, 337, 336), (333, 334, 349, 348), (343, 342, 357, 358), (344, 343, 358, 359), (332, 333, 348, 347), (345, 344, 359, 360), (336, 337, 352, 351), (342, 341, 356, 357), (334, 335, 350, 349), (339, 338, 353, 354), (335, 336, 351, 350), (331, 332, 347, 346), (338, 331, 346, 353), (341, 340, 355, 356), (340, 339, 354, 355), (349, 350, 365, 364), (354, 353, 368, 369), (350, 351, 366, 365), (346, 347, 362, 361), (353, 346, 361, 368), (356, 355, 370, 371), (355, 354, 369, 370), (348, 349, 364, 363), (358, 357, 372, 373), (359, 358, 373, 374), (347, 348, 363, 362), (360, 359, 374, 375), (351, 352, 367, 366), (357, 356, 371, 372), (373, 372, 387, 388), (374, 373, 388, 389), (362, 363, 378, 377), (375, 374, 389, 390), (366, 367, 382, 381), (372, 371, 386, 387), (364, 365, 380, 379), (369, 368, 383, 384), (365, 366, 381, 380), (361, 362, 377, 376), (368, 361, 376, 383), (371, 370, 385, 386), (370, 369, 384, 385), (363, 364, 379, 378), (384, 383, 399, 400), (380, 381, 396, 395), (376, 377, 392, 391), (383, 376, 391, 399), (386, 385, 401, 402), (385, 384, 400, 401), (378, 379, 394, 393), (388, 387, 403, 404), (389, 388, 404, 405), (377, 378, 393, 392), (390, 389, 405, 406), (381, 382, 397, 396), (387, 386, 402, 403), (379, 380, 395, 394), (405, 404, 419, 420), (392, 393, 409, 408), (406, 405, 420, 421), (396, 397, 413, 412), (403, 402, 417, 418), (394, 395, 411, 410), (400, 399, 414, 415), (395, 396, 412, 411), (391, 392, 408, 407), (399, 391, 407, 414), (402, 401, 416, 417), (401, 400, 415, 416), (393, 394, 410, 409), (404, 403, 418, 419), (411, 412, 427, 426), (407, 408, 423, 422), (414, 407, 422, 429), (417, 416, 431, 432), (416, 415, 430, 431), (409, 410, 425, 424), (419, 418, 433, 434), (420, 419, 434, 435), (408, 409, 424, 423), (421, 420, 435, 436), (412, 413, 428, 427), (418, 417, 432, 433), (410, 411, 426, 425), (415, 414, 429, 430), (435, 434, 449, 450), (423, 424, 439, 438), (436, 435, 450, 451), (427, 428, 443, 442), (433, 432, 447, 448), (425, 426, 441, 440), (430, 429, 444, 445), (426, 427, 442, 441), (422, 423, 438, 437), (429, 422, 437, 444), (432, 431, 446, 447), (431, 430, 445, 446), (424, 425, 440, 439), (434, 433, 448, 449), (444, 437, 452, 459), (447, 446, 461, 462), (446, 445, 460, 461), (439, 440, 455, 454), (449, 448, 463, 464), (450, 449, 464, 465), (438, 439, 454, 453), (451, 450, 465, 466), (442, 443, 458, 457), (448, 447, 462, 463), (440, 441, 456, 455), (445, 444, 459, 460), (441, 442, 457, 456), (437, 438, 453, 452), (466, 465, 480, 481), (457, 458, 473, 472), (463, 462, 477, 478), (455, 456, 471, 470), (460, 459, 474, 475), (456, 457, 472, 471), (452, 453, 468, 467), (459, 452, 467, 474), (462, 461, 476, 477), (461, 460, 475, 476), (454, 455, 470, 469), (464, 463, 478, 479), (465, 464, 479, 480), (453, 454, 469, 468), (6, 398, 22), (15, 14, 30), (22, 398, 37), (15, 30, 45), (15, 45, 60), (37, 398, 52), (52, 398, 67), (15, 60, 75), (15, 75, 90), (67, 398, 82), (82, 398, 97), (15, 90, 105), (15, 105, 120), (97, 398, 112), (112, 398, 127), (15, 120, 135), (15, 135, 150), (127, 398, 142), (142, 398, 157), (15, 150, 165), (15, 165, 180), (157, 398, 172), (172, 398, 187), (15, 180, 195), (187, 398, 202), (15, 195, 210), (202, 398, 217), (15, 210, 225), (217, 398, 232), (15, 225, 240), (15, 240, 255), (232, 398, 247), (247, 398, 262), (15, 255, 270), (15, 270, 285), (262, 398, 277), (277, 398, 292), (15, 285, 300), (15, 300, 315), (292, 398, 307), (307, 398, 322), (15, 315, 330), (15, 330, 345), (322, 398, 337), (337, 398, 352), (15, 345, 360), (352, 398, 367), (15, 360, 375), (367, 398, 382), (15, 375, 390), (382, 398, 397), (15, 390, 406), (397, 398, 413), (15, 406, 421), (413, 398, 428), (15, 421, 436), (15, 436, 451), (428, 398, 443), (443, 398, 458), (15, 451, 466), (15, 466, 481), (458, 398, 473), (477, 476, 9, 10), (476, 475, 8, 9), (469, 470, 3, 2), (479, 478, 11, 12), (473, 398, 6), (480, 479, 12, 13), (468, 469, 2, 1), (481, 480, 13, 14), (472, 473, 6, 5), (478, 477, 10, 11), (15, 481, 14), (470, 471, 4, 3), (475, 474, 7, 8), (471, 472, 5, 4), (467, 468, 1, 0), (474, 467, 0, 7)])
me_cube.materials.append(mat_test)
me_cube.use_remesh_preserve_volume = False
me_cube.use_remesh_preserve_attributes = False
me_cube.use_mirror_vertex_groups = False
me_cube.update()

# ---- objects
ob_cube = bpy.data.objects.new('Cube', me_cube)
ob_sun = bpy.data.objects.new('Sun', light_sun)
ob_hemi_001 = bpy.data.objects.new('Hemi.001', light_hemi_001)

# ---- transforms, parenting, visibility, modifiers, constraints
ob_cube.location = (0.0, 0.0, 2.0)
ob_cube.scale = (6.652, 6.652, 6.652)
ob_cube.lineart.crease_threshold = 0.0
_m = ob_cube.modifiers.new('Subsurf', 'SUBSURF')
_m.uv_smooth = 'PRESERVE_CORNERS'
_m.quality = 2
_m.levels = 3
_m.show_only_control_edges = False
ob_sun.location = (0.0, 0.0, 0.0)
ob_sun.rotation_euler = (0.7854, 0.7854, 0.0)
ob_sun.lineart.crease_threshold = 0.0
ob_hemi_001.location = (0.0, 0.0, 0.0)
ob_hemi_001.rotation_euler = (-3.142, -0.0, 0.0)
ob_hemi_001.lineart.crease_threshold = 0.0

# ---- collection membership
col_collection_1.objects.link(ob_cube)
col_collection_1.objects.link(ob_sun)
col_collection_1.objects.link(ob_hemi_001)

# ---- scene / render settings (as saved in the file)
scene.frame_start = 1; scene.frame_end = 250; scene.frame_set(1)
scene.render.engine = 'CYCLES'
scene.render.dither_intensity = 0.0
scene.cycles.use_denoising = False
scene.cycles.samples = 10
scene.cycles.sampling_pattern = 'TABULATED_SOBOL'
scene.cycles.light_sampling_threshold = 0.0
scene.cycles.use_adaptive_sampling = False
scene.cycles.use_light_tree = False
scene.cycles.blur_glossy = 0.0
scene.cycles.pixel_filter_type = 'GAUSSIAN'
scene.cycles.sample_clamp_indirect = 0.0
scene.view_settings.view_transform = 'Standard'
bpy.context.view_layer.update()

# ---- added for rendering (the .blend has no active camera): camera
cam_auto = bpy.data.cameras.new('AutoCamera')
cam_auto.lens = 50.0
cam_auto.sensor_width = 36.0
cam_auto.clip_end = 1000.0
ob_auto_camera = bpy.data.objects.new('AutoCamera', cam_auto)
scene.collection.objects.link(ob_auto_camera)
ob_auto_camera.location = (21.3193, -25.5832, 19.0555)
ob_auto_camera.rotation_euler = (1.09748, -7.21219e-08, 0.694738)
scene.camera = ob_auto_camera
bpy.context.view_layer.update()
